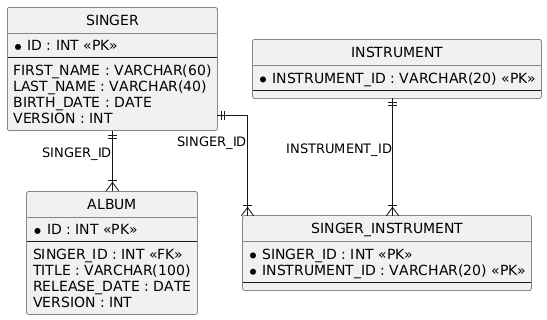

The diagram above was rendered by PlantUML. Its source (embedded in the PNG):
@startuml
hide circle
skinparam linetype ortho

entity "SINGER" as SINGER {
  * ID : INT <<PK>>
  --
  FIRST_NAME : VARCHAR(60)
  LAST_NAME : VARCHAR(40)
  BIRTH_DATE : DATE
  VERSION : INT
}

entity "ALBUM" as ALBUM {
  * ID : INT <<PK>>
  --
  SINGER_ID : INT <<FK>>
  TITLE : VARCHAR(100)
  RELEASE_DATE : DATE
  VERSION : INT
}

entity "INSTRUMENT" as INSTRUMENT {
  * INSTRUMENT_ID : VARCHAR(20) <<PK>>
  --
}

entity "SINGER_INSTRUMENT" as SINGER_INSTRUMENT {
  * SINGER_ID : INT <<PK>>
  * INSTRUMENT_ID : VARCHAR(20) <<PK>>
  --
}

SINGER ||--|{ ALBUM : "SINGER_ID"
SINGER ||--|{ SINGER_INSTRUMENT : "SINGER_ID"
INSTRUMENT ||--|{ SINGER_INSTRUMENT : "INSTRUMENT_ID"
@enduml